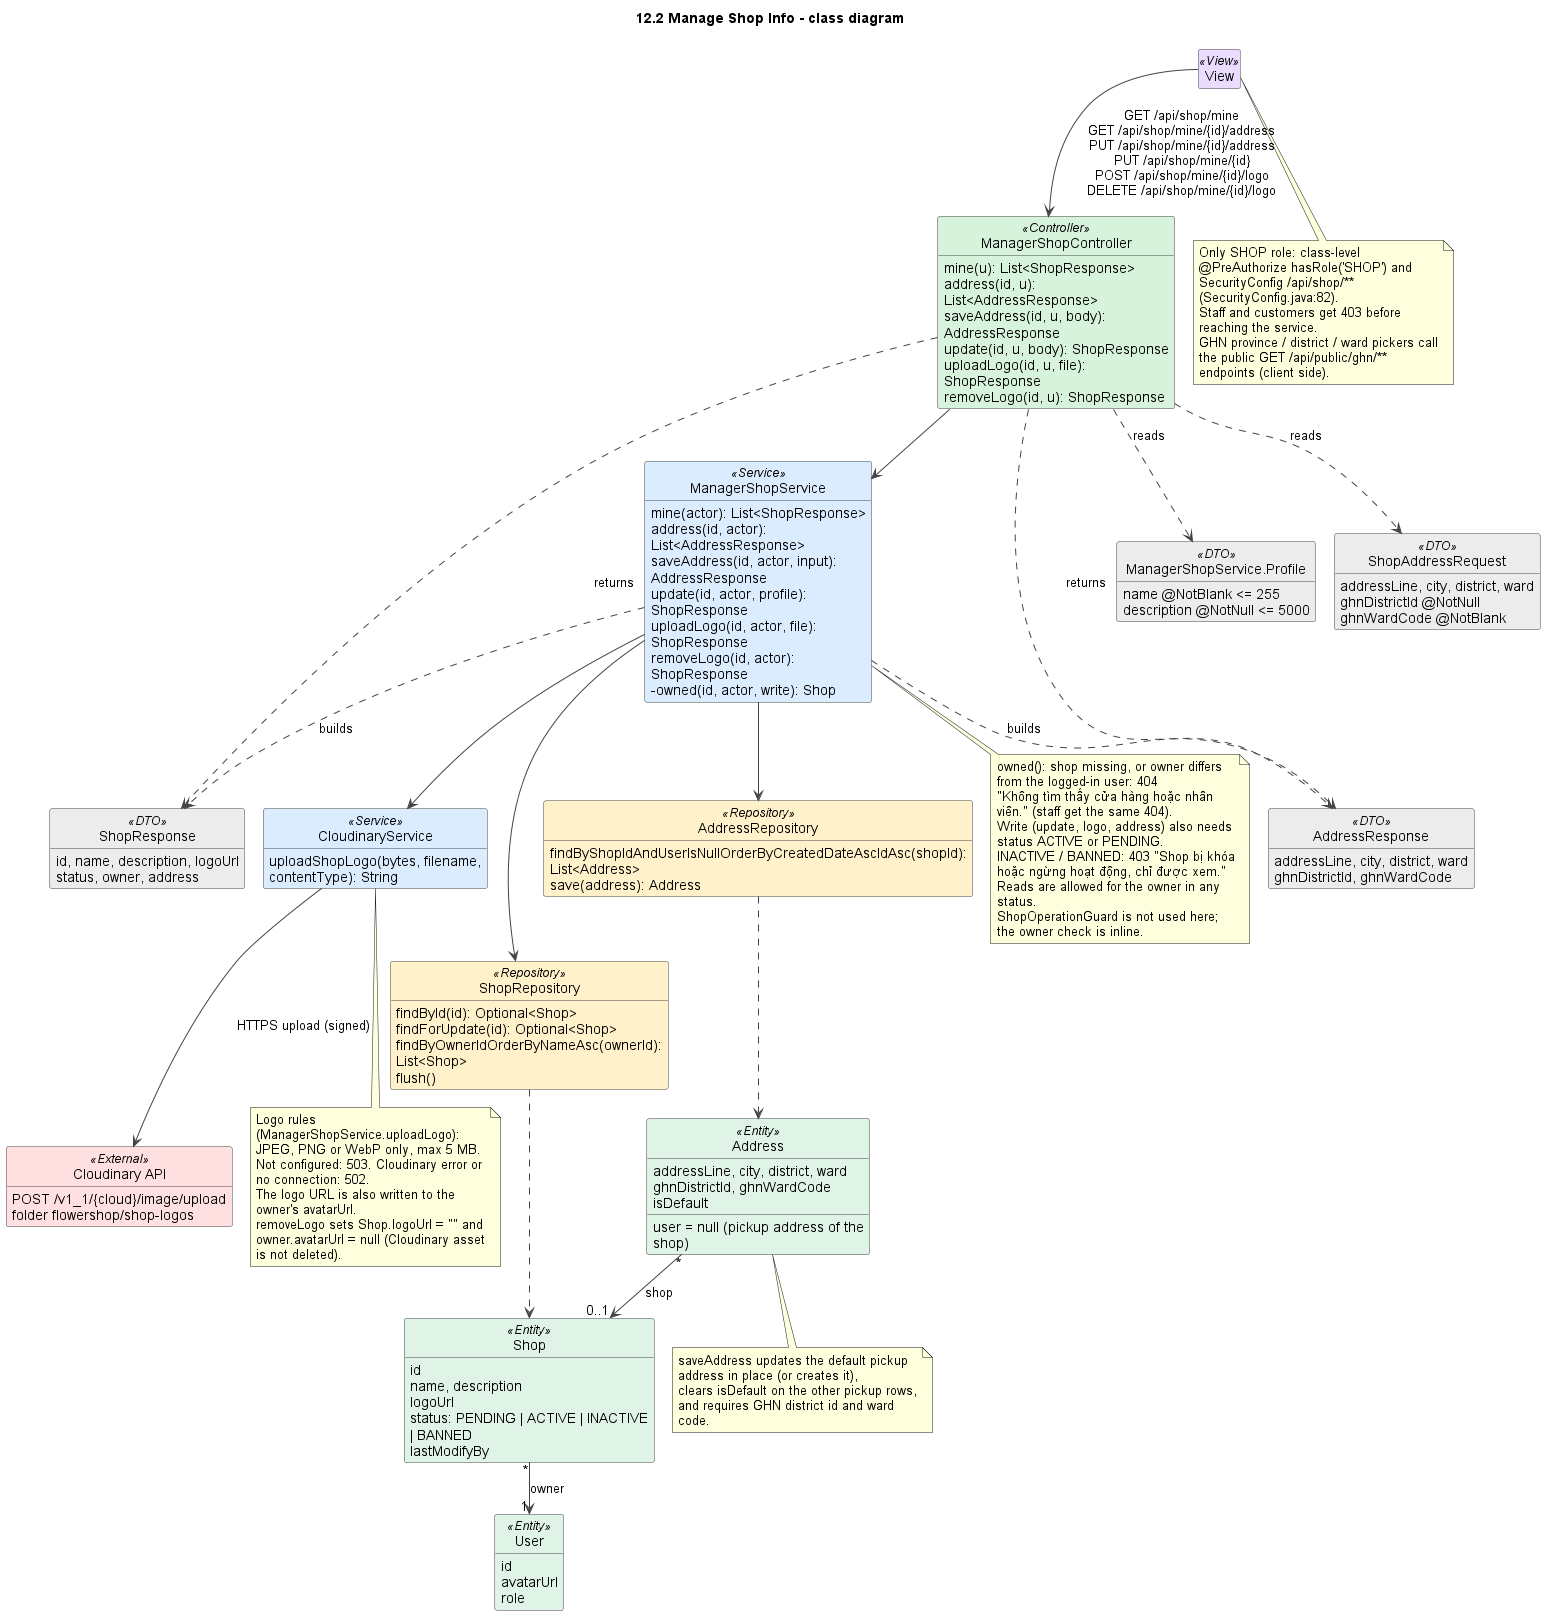

The diagram above was rendered by PlantUML. Its source (embedded in the PNG):
@startuml
!pragma layout smetana
title 12.2 Manage Shop Info - class diagram
skinparam shadowing false
skinparam defaultFontName Arial
skinparam wrapWidth 240
skinparam ArrowColor #444444
skinparam classAttributeIconSize 0
skinparam nodesep 45
skinparam ranksep 50
skinparam class {
  BackgroundColor #FFFFFF
  BorderColor #444444
  BackgroundColor<<View>> #EADCFF
  BackgroundColor<<Controller>> #D8F3DC
  BackgroundColor<<Service>> #DCECFF
  BackgroundColor<<Repository>> #FFF1C9
  BackgroundColor<<Entity>> #E0F3E7
  BackgroundColor<<External>> #FFE0E0
  BackgroundColor<<DTO>> #ECECEC
  BackgroundColor<<Scheduler>> #FFE8CC
}
hide empty members
hide circle

class View <<View>>

class ManagerShopController <<Controller>> {
  mine(u): List<ShopResponse>
  address(id, u): List<AddressResponse>
  saveAddress(id, u, body): AddressResponse
  update(id, u, body): ShopResponse
  uploadLogo(id, u, file): ShopResponse
  removeLogo(id, u): ShopResponse
}
class ManagerShopService <<Service>> {
  mine(actor): List<ShopResponse>
  address(id, actor): List<AddressResponse>
  saveAddress(id, actor, input): AddressResponse
  update(id, actor, profile): ShopResponse
  uploadLogo(id, actor, file): ShopResponse
  removeLogo(id, actor): ShopResponse
  -owned(id, actor, write): Shop
}
class "ManagerShopService.Profile" as Profile <<DTO>> {
  name @NotBlank <= 255
  description @NotNull <= 5000
}
class ShopAddressRequest <<DTO>> {
  addressLine, city, district, ward
  ghnDistrictId @NotNull
  ghnWardCode @NotBlank
}
class ShopResponse <<DTO>> {
  id, name, description, logoUrl
  status, owner, address
}
class AddressResponse <<DTO>> {
  addressLine, city, district, ward
  ghnDistrictId, ghnWardCode
}
class CloudinaryService <<Service>> {
  uploadShopLogo(bytes, filename, contentType): String
}
class ShopRepository <<Repository>> {
  findById(id): Optional<Shop>
  findForUpdate(id): Optional<Shop>
  findByOwnerIdOrderByNameAsc(ownerId): List<Shop>
  flush()
}
class AddressRepository <<Repository>> {
  findByShopIdAndUserIsNullOrderByCreatedDateAscIdAsc(shopId): List<Address>
  save(address): Address
}
class Shop <<Entity>> {
  id
  name, description
  logoUrl
  status: PENDING | ACTIVE | INACTIVE | BANNED
  lastModifyBy
}
class Address <<Entity>> {
  addressLine, city, district, ward
  ghnDistrictId, ghnWardCode
  isDefault
  user = null (pickup address of the shop)
}
class User <<Entity>> {
  id
  avatarUrl
  role
}
class "Cloudinary API" as Cloudinary <<External>> {
  POST /v1_1/{cloud}/image/upload
  folder flowershop/shop-logos
}

View --> ManagerShopController : GET /api/shop/mine\nGET /api/shop/mine/{id}/address\nPUT /api/shop/mine/{id}/address\nPUT /api/shop/mine/{id}\nPOST /api/shop/mine/{id}/logo\nDELETE /api/shop/mine/{id}/logo
ManagerShopController --> ManagerShopService
ManagerShopController ..> Profile : reads
ManagerShopController ..> ShopAddressRequest : reads
ManagerShopController ..> ShopResponse : returns
ManagerShopController ..> AddressResponse : returns
ManagerShopService --> ShopRepository
ManagerShopService --> AddressRepository
ManagerShopService --> CloudinaryService
ManagerShopService ..> ShopResponse : builds
ManagerShopService ..> AddressResponse : builds
CloudinaryService --> Cloudinary : HTTPS upload (signed)
ShopRepository ..> Shop
AddressRepository ..> Address
Shop "*" --> "1" User : owner
Address "*" --> "0..1" Shop : shop

note bottom of ManagerShopService
  owned(): shop missing, or owner differs from the logged-in user: 404
  "Không tìm thấy cửa hàng hoặc nhân viên." (staff get the same 404).
  Write (update, logo, address) also needs status ACTIVE or PENDING.
  INACTIVE / BANNED: 403 "Shop bị khóa hoặc ngừng hoạt động, chỉ được xem."
  Reads are allowed for the owner in any status.
  ShopOperationGuard is not used here; the owner check is inline.
end note

note bottom of CloudinaryService
  Logo rules (ManagerShopService.uploadLogo): JPEG, PNG or WebP only, max 5 MB.
  Not configured: 503. Cloudinary error or no connection: 502.
  The logo URL is also written to the owner's avatarUrl.
  removeLogo sets Shop.logoUrl = "" and owner.avatarUrl = null (Cloudinary asset is not deleted).
end note

note bottom of Address
  saveAddress updates the default pickup address in place (or creates it),
  clears isDefault on the other pickup rows, and requires GHN district id and ward code.
end note

note bottom of View
  Only SHOP role: class-level @PreAuthorize hasRole('SHOP') and SecurityConfig /api/shop/** (SecurityConfig.java:82).
  Staff and customers get 403 before reaching the service.
  GHN province / district / ward pickers call the public GET /api/public/ghn/** endpoints (client side).
end note

@enduml